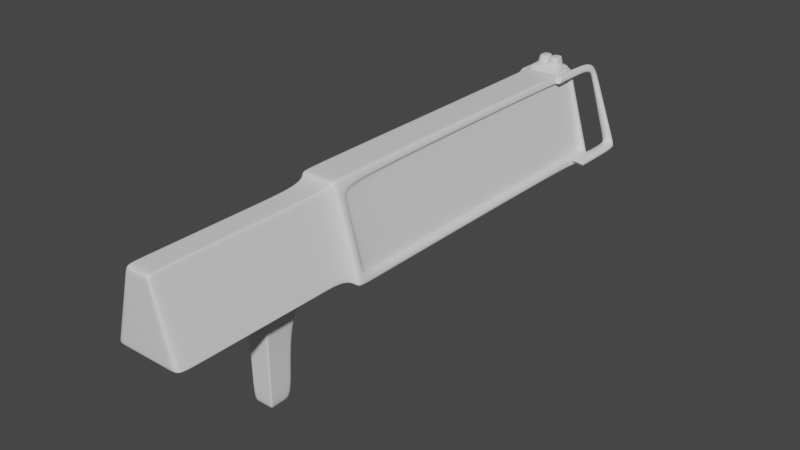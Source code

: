# Source: PortalWeapon.blend  (saved by Blender 2.82.7; exported with 4.5.12 LTS)
import bpy
from mathutils import Matrix  # noqa: F401  (used for matrix-valued properties, if any)

bpy.ops.wm.read_factory_settings(use_empty=True)
scene = bpy.context.scene
scene.name = 'Scene'

# ---- collections
col_collection = bpy.data.collections.new('Collection'); scene.collection.children.link(col_collection)

# ---- materials (node trees are filled in below, after node groups)
mat_material = bpy.data.materials.new('Material')
mat_material.alpha_threshold = 0.0
mat_material.use_transparent_shadow = False
mat_material.line_color = (0.0, 0.0, 0.0, 1.0)

# ---- material node trees
mat_material.use_nodes = True; mat_material.node_tree.nodes.clear()
_N = mat_material.node_tree.nodes; _L = mat_material.node_tree.links
n0 = _N.new('ShaderNodeOutputMaterial'); n0.name = 'Material Output'; n0.location = (300, 300)
n1 = _N.new('ShaderNodeBsdfPrincipled'); n1.name = 'Principled BSDF'; n1.location = (10, 300)
n1.distribution = 'GGX'
n1.subsurface_method = 'BURLEY'
n1.inputs[2].default_value = 0.4
n1.inputs[3].default_value = 1.45
n1.inputs[27].default_value = (0.0, 0.0, 0.0, 1.0)
n1.inputs[28].default_value = 1.0
_L.new(n1.outputs[0], n0.inputs[0])
n0.is_active_output = True

# ---- world
world_world = bpy.data.worlds.new('World'); scene.world = world_world
world_world.use_nodes = True; world_world.node_tree.nodes.clear()
_N = world_world.node_tree.nodes; _L = world_world.node_tree.links
n0 = _N.new('ShaderNodeOutputWorld'); n0.name = 'World Output'; n0.location = (300, 300)
n1 = _N.new('ShaderNodeBackground'); n1.name = 'Background'; n1.location = (10, 300)
n1.inputs[0].default_value = (0.05088, 0.05088, 0.05088, 1.0)
_L.new(n1.outputs[0], n0.inputs[0])
n0.is_active_output = True
world_world.color = (0.05088, 0.05088, 0.05088)
world_world.use_sun_shadow = False
world_world.sun_shadow_jitter_overblur = 0.0

# ---- meshes
me_cube = bpy.data.meshes.new('Cube')
me_cube.from_pydata([(0.02697, 0.2335, 0.05433), (0.05697, 0.2335, -0.04649), (0.02697, -0.2203, 0.05433), (0.05697, -0.2203, -0.04649), (-0.02685, 0.2335, 0.05433), (-0.05685, 0.2335, -0.04649), (-0.02685, -0.2203, 0.05433), (-0.05685, -0.2203, -0.04649), (-0.04099, 0.2432, -0.04186), (-0.01432, -0.2986, -0.06442), (0.01386, 0.2432, 0.0497), (0.04111, 0.2432, -0.04186), (-0.01643, -0.2418, 0.05332), (0.01655, -0.2418, 0.05332), (0.01444, -0.2986, -0.06442), (-0.01374, 0.2432, 0.0497), (-0.0489, 0.2335, -0.04649), (-0.0489, -0.2203, -0.04649), (0.02321, 0.2335, 0.05433), (0.04902, 0.2335, -0.04649), (-0.02309, -0.2203, 0.05433), (0.02321, -0.2203, 0.05433), (0.04902, -0.2203, -0.04649), (-0.02309, 0.2335, 0.05433), (0.05972, 0.2432, -0.05575), (-0.0596, 0.2432, -0.05575), (0.02131, 0.2403, 0.06358), (-0.02119, 0.2403, 0.06358), (0.04111, -0.1121, -0.04186), (-0.04099, -0.1121, -0.04186), (0.01386, -0.1121, 0.0497), (-0.01374, -0.1121, 0.0497), (-0.0596, 0.2052, -0.05575), (0.02131, 0.2081, 0.06358), (-0.02119, 0.2081, 0.06358), (0.05972, 0.2052, -0.05575), (-0.05685, 0.197, -0.04649), (0.02697, 0.197, 0.05433), (-0.02685, 0.197, 0.05433), (0.05697, 0.197, -0.04649), (-0.0489, 0.197, -0.04649), (0.02321, 0.197, 0.05433), (-0.02309, 0.197, 0.05433), (0.04902, 0.197, -0.04649), (-0.02409, 0.2052, 0.06358), (-0.02409, 0.2432, 0.06358), (0.02421, 0.2432, 0.06358), (0.02421, 0.2052, 0.06358), (5.996e-05, 0.2137, 0.07395), (0.01567, 0.2242, 0.07395), (5.996e-05, 0.2346, 0.07395), (-0.01555, 0.2242, 0.07395), (-0.02119, 0.2081, 0.06831), (-0.01555, 0.2137, 0.07395), (-0.01555, 0.2346, 0.07395), (-0.02119, 0.2403, 0.06831), (0.01567, 0.2346, 0.07395), (0.02131, 0.2403, 0.06831), (0.01567, 0.2137, 0.07395), (0.02131, 0.2081, 0.06831), (5.996e-05, 0.2242, 0.07395), (-0.01368, 0.2242, 0.08219), (-0.01368, 0.2156, 0.08219), (-0.001809, 0.2156, 0.08219), (-0.001809, 0.2242, 0.08219), (-0.001809, 0.2328, 0.08219), (-0.01368, 0.2328, 0.08219), (0.001929, 0.2242, 0.08219), (0.001929, 0.2156, 0.08219), (0.0138, 0.2156, 0.08219), (0.0138, 0.2242, 0.08219), (0.0138, 0.2328, 0.08219), (0.001929, 0.2328, 0.08219), (-0.01555, 0.2137, 0.07395), (-0.01555, 0.2242, 0.07395), (5.996e-05, 0.2137, 0.07395), (5.996e-05, 0.2242, 0.07395), (5.996e-05, 0.2346, 0.07395), (-0.01555, 0.2346, 0.07395), (5.996e-05, 0.2137, 0.07395), (5.996e-05, 0.2242, 0.07395), (0.01567, 0.2137, 0.07395), (0.01567, 0.2242, 0.07395), (0.01567, 0.2346, 0.07395), (5.996e-05, 0.2346, 0.07395), (-0.0596, -0.23, -0.05575), (-0.02409, -0.23, 0.06358), (0.02421, -0.23, 0.06358), (0.05972, -0.23, -0.05575), (-0.01432, -0.3332, -0.06442), (-0.01643, -0.478, 0.05332), (0.01655, -0.478, 0.05332), (0.01444, -0.3332, -0.06442), (-0.04584, -0.2418, -0.04548), (0.04596, -0.2418, -0.04548), (-0.04584, -0.478, -0.04548), (0.04596, -0.478, -0.04548), (-0.03075, -0.2502, -0.0499), (0.03087, -0.2502, -0.0499), (-0.03075, -0.3523, -0.0499), (0.03087, -0.3523, -0.0499), (-0.02273, -0.2583, -0.06442), (0.02285, -0.2583, -0.06442), (-0.02273, -0.3443, -0.06442), (0.02285, -0.3443, -0.06442), (-0.01432, -0.2986, -0.1836), (0.01444, -0.2986, -0.1836), (-0.01432, -0.3332, -0.1836), (0.01444, -0.3332, -0.1836), (-0.02409, 0.2052, 0.06358), (-0.02409, 0.2432, 0.06358), (0.05972, 0.2052, -0.05575), (0.05972, 0.2432, -0.05575), (-0.02685, 0.197, 0.05433), (-0.02685, 0.2335, 0.05433), (0.05697, 0.197, -0.04649), (0.05697, 0.2335, -0.04649), (-0.05685, 0.2335, -0.04649), (-0.0596, 0.2432, -0.05575), (0.02421, 0.2432, 0.06358), (0.02697, 0.2335, 0.05433), (-0.0596, 0.2052, -0.05575), (0.02421, 0.2052, 0.06358), (-0.05685, 0.197, -0.04649), (0.02697, 0.197, 0.05433), (-0.03103, 0.2052, 0.06358), (-0.03103, 0.2432, 0.06358), (0.07686, 0.2052, -0.05575), (0.07686, 0.2432, -0.05575), (-0.03457, 0.197, 0.05433), (-0.03457, 0.2335, 0.05433), (0.07331, 0.197, -0.04649), (0.07331, 0.2335, -0.04649), (-0.07319, 0.2335, -0.04649), (-0.07674, 0.2432, -0.05575), (0.03115, 0.2432, 0.06358), (0.03469, 0.2335, 0.05433), (-0.07674, 0.2052, -0.05575), (0.03115, 0.2052, 0.06358), (-0.07319, 0.197, -0.04649), (0.03469, 0.197, 0.05433), (-0.05685, 0.2803, -0.04649), (-0.0596, 0.29, -0.05575), (0.02421, 0.29, 0.06358), (0.02697, 0.2803, 0.05433), (0.05697, 0.2803, -0.04649), (0.05972, 0.29, -0.05575), (-0.02685, 0.2803, 0.05433), (-0.02409, 0.29, 0.06358), (-0.07319, 0.2803, -0.04649), (-0.07674, 0.29, -0.05575), (0.03115, 0.29, 0.06358), (0.03469, 0.2803, 0.05433), (0.07331, 0.2803, -0.04649), (0.07686, 0.29, -0.05575), (-0.03457, 0.2803, 0.05433), (-0.03103, 0.29, 0.06358), (0.05833, 0.2432, -0.05107), (-0.05821, -0.23, -0.05107), (0.05833, -0.23, -0.05107), (-0.05821, 0.2432, -0.05107), (0.05579, 0.2335, -0.04254), (-0.05567, -0.2203, -0.04254), (0.05579, -0.2203, -0.04254), (-0.05567, 0.2335, -0.04254), (0.04801, 0.2335, -0.04254), (-0.04789, -0.2203, -0.04254), (0.04801, -0.2203, -0.04254), (-0.04789, 0.2335, -0.04254), (0.04004, 0.2432, -0.03828), (-0.03992, 0.2432, -0.03828), (0.04004, -0.1121, -0.03828), (-0.03992, -0.1121, -0.03828), (0.04801, 0.197, -0.04254), (-0.04789, 0.197, -0.04254), (-0.04469, -0.2418, -0.04161), (0.04481, -0.2418, -0.04161), (-0.04469, -0.478, -0.04161), (0.04481, -0.478, -0.04161), (-0.0263, -0.23, 0.05615), (-0.02872, -0.2203, 0.04804), (-0.02469, -0.2203, 0.04804), (-0.01827, -0.2418, 0.04716), (-0.01827, -0.478, 0.04716), (0.02642, -0.23, 0.05615), (0.02642, 0.2432, 0.05615), (-0.0263, 0.2432, 0.05615), (0.02884, 0.2335, 0.04804), (0.02884, -0.2203, 0.04804), (-0.02872, 0.2335, 0.04804), (0.02481, 0.2335, 0.04804), (0.02481, -0.2203, 0.04804), (-0.02469, 0.2335, 0.04804), (0.01556, 0.2432, 0.044), (-0.01544, 0.2432, 0.044), (0.01556, -0.1121, 0.044), (-0.01544, -0.1121, 0.044), (0.02481, 0.197, 0.04804), (-0.02469, 0.197, 0.04804), (0.01839, -0.2418, 0.04716), (0.01839, -0.478, 0.04716), (0.05547, 0.2803, -0.04145), (0.07457, 0.29, -0.04978), (0.05795, 0.29, -0.04978), (0.07138, 0.2803, -0.04145), (0.03267, 0.2803, 0.03517), (0.03983, 0.29, 0.04091), (0.03096, 0.29, 0.04091), (0.04203, 0.2803, 0.03517), (-0.07126, 0.2803, -0.04145), (-0.05783, 0.29, -0.04978), (-0.05535, 0.2803, -0.04145), (-0.07445, 0.29, -0.04978), (-0.03084, 0.29, 0.04091), (-0.03255, 0.2803, 0.03517), (-0.04191, 0.2803, 0.03517), (-0.03971, 0.29, 0.04091), (0.04779, 0.2432, -0.05575), (0.01938, -0.23, 0.06358), (0.04779, -0.23, -0.05575), (0.01938, 0.2432, 0.06358), (0.0329, 0.2432, -0.04186), (0.0111, 0.2432, 0.0497), (0.0329, -0.1121, -0.04186), (0.0111, -0.1121, 0.0497), (0.04779, 0.2052, -0.05575), (0.01938, 0.2052, 0.06358), (0.01706, 0.2403, 0.06358), (0.01706, 0.2081, 0.06358), (0.01706, 0.2403, 0.06831), (0.01706, 0.2081, 0.06831), (0.01325, -0.2418, 0.05332), (0.03678, -0.2418, -0.04548), (0.01325, -0.478, 0.05332), (0.03678, -0.478, -0.04548), (0.02471, -0.2502, -0.0499), (0.02471, -0.3523, -0.0499), (0.01829, -0.2583, -0.06442), (0.01829, -0.3443, -0.06442), (0.01156, -0.2986, -0.06442), (0.01156, -0.3332, -0.06442), (0.01156, -0.2986, -0.1836), (0.01156, -0.3332, -0.1836), (0.03586, -0.478, -0.04161), (0.03205, -0.1121, -0.03828), (0.01472, -0.478, 0.04716), (0.01246, -0.1121, 0.044), (-0.04887, 0.2432, -0.05575), (-0.01974, -0.23, 0.06358), (-0.0336, 0.2432, -0.04186), (-0.0336, -0.1121, -0.04186), (-0.04887, 0.2052, -0.05575), (-0.01736, 0.2403, 0.06831), (-0.01346, -0.2418, 0.05332), (-0.01346, -0.478, 0.05332), (-0.03663, -0.478, -0.04161), (-0.01497, -0.478, 0.04716), (-0.04887, -0.23, -0.05575), (-0.01974, 0.2432, 0.06358), (-0.01125, 0.2432, 0.0497), (-0.01125, -0.1121, 0.0497), (-0.01974, 0.2052, 0.06358), (-0.01736, 0.2403, 0.06358), (-0.01736, 0.2081, 0.06358), (-0.01736, 0.2081, 0.06831), (-0.03758, -0.2418, -0.04548), (-0.03758, -0.478, -0.04548), (-0.0252, -0.2502, -0.0499), (-0.0252, -0.3523, -0.0499), (-0.01863, -0.2583, -0.06442), (-0.01863, -0.3443, -0.06442), (-0.01173, -0.2986, -0.06442), (-0.01173, -0.3332, -0.06442), (-0.01173, -0.2986, -0.1836), (-0.01173, -0.3332, -0.1836), (-0.03273, -0.1121, -0.03828), (-0.01265, -0.1121, 0.044), (-0.01405, 0.2152, 0.08054), (-0.01405, 0.2242, 0.08054), (-0.001436, 0.2152, 0.08054), (-0.001436, 0.2242, 0.08054), (-0.001436, 0.2331, 0.08054), (-0.01405, 0.2331, 0.08054), (0.001555, 0.2152, 0.08054), (0.001555, 0.2242, 0.08054), (0.01417, 0.2152, 0.08054), (0.01417, 0.2242, 0.08054), (0.01417, 0.2331, 0.08054), (0.001555, 0.2331, 0.08054), (-0.02409, 0.2071, 0.06358), (0.05972, 0.2071, -0.05575), (-0.02685, 0.1989, 0.05433), (0.05697, 0.1989, -0.04649), (-0.02309, 0.1989, 0.05433), (0.04902, 0.1989, -0.04649), (-0.0596, 0.2071, -0.05575), (0.02421, 0.2071, 0.06358), (-0.05685, 0.1989, -0.04649), (0.02697, 0.1989, 0.05433), (-0.0489, 0.1989, -0.04649), (0.02321, 0.1989, 0.05433), (-0.02119, 0.2097, 0.06358), (0.02131, 0.2097, 0.06358), (-0.02119, 0.2097, 0.06831), (0.02131, 0.2097, 0.06831), (-0.02409, 0.2071, 0.06358), (0.05972, 0.2071, -0.05575), (-0.02685, 0.1989, 0.05433), (0.05697, 0.1989, -0.04649), (-0.0596, 0.2071, -0.05575), (0.02421, 0.2071, 0.06358), (-0.05685, 0.1989, -0.04649), (0.02697, 0.1989, 0.05433), (-0.03103, 0.2071, 0.06358), (0.07686, 0.2071, -0.05575), (-0.03457, 0.1989, 0.05433), (0.07331, 0.1989, -0.04649), (-0.07674, 0.2071, -0.05575), (0.03115, 0.2071, 0.06358), (-0.07319, 0.1989, -0.04649), (0.03469, 0.1989, 0.05433), (0.04801, 0.1989, -0.04254), (-0.04789, 0.1989, -0.04254), (0.02481, 0.1989, 0.04804), (-0.02469, 0.1989, 0.04804), (0.04779, 0.2071, -0.05575), (-0.04887, 0.2071, -0.05575), (-0.02119, 0.2403, 0.06429), (-0.02119, 0.2081, 0.06429), (0.02131, 0.2081, 0.06429), (0.02131, 0.2403, 0.06429), (0.01706, 0.2081, 0.06429), (0.01706, 0.2403, 0.06429), (-0.01736, 0.2081, 0.06429), (-0.01736, 0.2403, 0.06429), (-0.02119, 0.2097, 0.06429), (0.02131, 0.2097, 0.06429), (-0.05803, -0.2313, -0.05457), (-0.02322, -0.2313, 0.06241), (0.02334, -0.2313, 0.06241), (0.05815, -0.2313, -0.05457), (0.05679, -0.2313, -0.04999), (-0.05667, -0.2313, -0.04999), (0.02551, -0.2313, 0.05512), (-0.02539, -0.2313, 0.05512), (0.04653, -0.2313, -0.05457), (0.01868, -0.2313, 0.06241), (-0.01903, -0.2313, 0.06241), (-0.04758, -0.2313, -0.05457), (0.01655, -0.4543, 0.05332), (0.04596, -0.4543, -0.04548), (-0.01643, -0.4543, 0.05332), (-0.04584, -0.4543, -0.04548), (0.03087, -0.3421, -0.0499), (-0.03075, -0.3421, -0.0499), (0.02285, -0.3357, -0.06442), (-0.02273, -0.3357, -0.06442), (0.01444, -0.3298, -0.06442), (-0.01432, -0.3298, -0.06442), (0.01444, -0.3298, -0.1836), (-0.01432, -0.3298, -0.1836), (-0.04469, -0.4543, -0.04161), (0.04481, -0.4543, -0.04161), (-0.01827, -0.4543, 0.04716), (0.01839, -0.4543, 0.04716), (0.01156, -0.3298, -0.1836), (0.01325, -0.4543, 0.05332), (-0.01173, -0.3298, -0.1836), (-0.01346, -0.4543, 0.05332), (0.04596, -0.3162, -0.04548), (0.03087, -0.2824, -0.0499), (0.02285, -0.2853, -0.06442), (0.01444, -0.3095, -0.06442), (0.01444, -0.3095, -0.1836), (0.01655, -0.3162, 0.05332), (-0.01643, -0.3162, 0.05332), (-0.04584, -0.3162, -0.04548), (-0.03075, -0.2824, -0.0499), (-0.02273, -0.2853, -0.06442), (-0.01432, -0.3095, -0.06442), (-0.01432, -0.3095, -0.1836), (-0.04469, -0.3162, -0.04161), (0.04481, -0.3162, -0.04161), (-0.01827, -0.3162, 0.04716), (0.01839, -0.3162, 0.04716), (0.01156, -0.3095, -0.1836), (0.01325, -0.3162, 0.05332), (-0.01173, -0.3095, -0.1836), (-0.01346, -0.3162, 0.05332), (0.02445, -0.2566, -0.06151), (-0.02433, -0.2566, -0.06151), (-0.02433, -0.3459, -0.06151), (0.02445, -0.3459, -0.06151), (0.01957, -0.3459, -0.06151), (0.01957, -0.2566, -0.06151), (-0.01994, -0.3459, -0.06151), (-0.01994, -0.2566, -0.06151), (-0.02433, -0.3369, -0.06151), (0.02445, -0.3369, -0.06151), (-0.02433, -0.2848, -0.06151), (0.02445, -0.2848, -0.06151), (0.045, -0.2423, -0.04576), (-0.04488, -0.2423, -0.04576), (-0.04488, -0.47, -0.04576), (0.045, -0.47, -0.04576), (0.03601, -0.47, -0.04576), (0.03601, -0.2423, -0.04576), (-0.03679, -0.47, -0.04576), (-0.03679, -0.2423, -0.04576), (-0.04488, -0.4472, -0.04576), (0.045, -0.4472, -0.04576), (-0.04488, -0.314, -0.04576), (0.045, -0.314, -0.04576)], [], [(261, 44, 86, 248), (364, 349, 91, 200), (163, 3, 22, 167), (225, 35, 88, 219), (37, 2, 21, 41), (194, 15, 31, 196), (24, 1, 116, 112), (161, 1, 24, 157), (162, 7, 85, 158), (188, 2, 87, 184), (189, 4, 45, 186), (0, 46, 119, 120), (38, 6, 86, 44), (39, 3, 88, 35), (324, 293, 23, 192), (197, 41, 21, 191), (187, 0, 18, 190), (291, 4, 23, 293), (164, 5, 16, 168), (180, 6, 20, 181), (36, 7, 17, 40), (292, 1, 19, 294), (221, 11, 24, 217), (193, 10, 46, 185), (170, 8, 25, 160), (259, 15, 45, 258), (246, 224, 30, 195), (249, 8, 29, 250), (222, 10, 30, 224), (169, 11, 28, 171), (3, 39, 43, 22), (297, 36, 40, 299), (6, 38, 42, 20), (323, 300, 41, 197), (181, 20, 42, 198), (5, 25, 118, 117), (32, 36, 123, 121), (2, 37, 47, 87), (7, 36, 32, 85), (298, 37, 41, 300), (325, 290, 35, 225), (334, 327, 55, 252), (301, 27, 45, 289), (227, 26, 46, 220), (302, 33, 47, 296), (263, 34, 44, 261), (331, 329, 59, 230), (336, 330, 57, 304), (61, 62, 63, 64, 65, 66), (53, 51, 54, 55, 303, 52), (54, 50, 56, 57, 229, 252, 55), (56, 49, 58, 59, 304, 57), (52, 264, 230, 59, 58, 48, 53), (335, 328, 52, 303), (48, 75, 73, 53), (53, 73, 74, 51), (60, 76, 75, 48), (50, 77, 76, 60), (54, 78, 77, 50), (51, 74, 78, 54), (67, 68, 69, 70, 71, 72), (48, 79, 80, 60), (58, 81, 79, 48), (49, 82, 81, 58), (56, 83, 82, 49), (50, 84, 83, 56), (60, 80, 84, 50), (277, 278, 74, 73), (279, 277, 73, 75), (280, 279, 75, 76), (281, 280, 76, 77), (282, 281, 77, 78), (278, 282, 78, 74), (283, 284, 80, 79), (285, 283, 79, 81), (286, 285, 81, 82), (287, 286, 82, 83), (288, 287, 83, 84), (284, 288, 84, 80), (344, 338, 86, 179), (341, 340, 88, 159), (346, 339, 87, 218), (348, 337, 85, 257), (256, 254, 90, 183), (368, 351, 90, 254), (361, 352, 95, 177), (357, 92, 108, 359), (408, 402, 93, 265), (405, 404, 96, 234), (412, 401, 94, 369), (409, 403, 95, 352), (396, 390, 97, 267), (393, 392, 100, 236), (400, 389, 98, 370), (397, 391, 99, 354), (271, 9, 101, 269), (240, 92, 104, 238), (372, 14, 102, 371), (358, 89, 103, 356), (365, 359, 108, 242), (239, 14, 106, 241), (379, 9, 105, 380), (272, 89, 107, 274), (116, 132, 153, 145), (115, 111, 127, 131), (120, 119, 143, 144), (312, 120, 136, 320), (295, 32, 121, 309), (289, 45, 110, 305), (296, 47, 122, 310), (39, 35, 111, 115), (291, 38, 113, 307), (290, 24, 112, 306), (38, 44, 109, 113), (292, 39, 115, 308), (45, 4, 114, 110), (297, 5, 117, 311), (47, 37, 124, 122), (298, 0, 120, 312), (319, 133, 134, 317), (320, 136, 135, 318), (316, 131, 127, 314), (315, 129, 125, 313), (113, 109, 125, 129), (117, 118, 142, 141), (122, 124, 140, 138), (136, 120, 144, 152), (305, 110, 126, 313), (121, 123, 139, 137), (309, 121, 137, 317), (306, 112, 128, 314), (310, 122, 138, 318), (307, 113, 129, 315), (311, 117, 133, 319), (308, 115, 131, 316), (208, 206, 151, 152), (215, 214, 147, 155), (118, 134, 150, 142), (112, 116, 145, 146), (128, 112, 146, 154), (134, 133, 149, 150), (133, 117, 141, 149), (110, 114, 147, 148), (135, 136, 152, 151), (114, 130, 155, 147), (132, 128, 154, 153), (126, 110, 148, 156), (130, 126, 156, 155), (119, 135, 151, 143), (216, 215, 155, 156), (206, 207, 143, 151), (207, 205, 144, 143), (214, 213, 148, 147), (213, 216, 156, 148), (205, 208, 152, 144), (363, 361, 177, 183), (266, 255, 177, 95), (343, 341, 159, 184), (337, 342, 158, 85), (17, 166, 174, 40), (294, 321, 173, 43), (193, 169, 171, 195), (223, 244, 171, 28), (194, 170, 160, 186), (11, 169, 157, 24), (7, 162, 166, 17), (189, 164, 168, 192), (1, 161, 165, 19), (43, 173, 167, 22), (299, 322, 168, 16), (5, 164, 160, 25), (3, 163, 159, 88), (180, 162, 158, 179), (187, 161, 157, 185), (8, 170, 172, 29), (188, 163, 167, 191), (350, 362, 178, 96), (2, 188, 191, 21), (0, 187, 185, 46), (6, 180, 179, 86), (4, 189, 192, 23), (15, 194, 186, 45), (10, 193, 195, 30), (339, 343, 184, 87), (351, 363, 183, 90), (255, 256, 183, 177), (342, 344, 179, 158), (166, 181, 198, 174), (321, 323, 197, 173), (244, 246, 195, 171), (169, 193, 185, 157), (162, 180, 181, 166), (161, 187, 190, 165), (173, 197, 191, 167), (322, 324, 192, 168), (164, 189, 186, 160), (163, 188, 184, 159), (170, 194, 196, 172), (362, 364, 200, 178), (145, 153, 204, 201), (146, 145, 201, 203), (154, 146, 203, 202), (153, 154, 202, 204), (201, 204, 208, 205), (203, 201, 205, 207), (202, 203, 207, 206), (204, 202, 206, 208), (142, 150, 212, 210), (141, 142, 210, 211), (150, 149, 209, 212), (149, 141, 211, 209), (210, 212, 216, 213), (211, 210, 213, 214), (212, 209, 215, 216), (209, 211, 214, 215), (275, 276, 246, 244), (178, 200, 245, 243), (250, 275, 244, 223), (96, 178, 243, 234), (92, 240, 242, 108), (271, 239, 241, 273), (367, 365, 242, 274), (272, 240, 238, 270), (14, 239, 237, 102), (395, 393, 236, 268), (389, 394, 235, 98), (407, 405, 234, 266), (401, 406, 232, 94), (349, 366, 233, 91), (200, 91, 233, 245), (340, 345, 219, 88), (347, 346, 218, 248), (333, 331, 230, 264), (33, 228, 226, 47), (262, 227, 220, 258), (330, 332, 229, 57), (326, 325, 225, 251), (259, 222, 224, 260), (11, 221, 223, 28), (276, 260, 224, 246), (10, 222, 220, 46), (249, 221, 217, 247), (251, 225, 219, 257), (47, 226, 218, 87), (32, 251, 257, 85), (8, 249, 247, 25), (196, 31, 260, 276), (15, 259, 260, 31), (295, 326, 251, 32), (27, 262, 258, 45), (328, 333, 264, 52), (338, 347, 248, 86), (403, 407, 266, 95), (391, 395, 268, 99), (89, 272, 270, 103), (360, 367, 274, 107), (9, 271, 273, 105), (29, 172, 275, 250), (172, 196, 276, 275), (243, 245, 256, 255), (234, 243, 255, 266), (240, 272, 274, 242), (239, 271, 269, 237), (394, 396, 267, 235), (406, 408, 265, 232), (366, 368, 254, 233), (245, 233, 254, 256), (345, 348, 257, 219), (228, 263, 261, 226), (332, 334, 252, 229), (221, 249, 250, 223), (222, 259, 258, 220), (226, 261, 248, 218), (61, 66, 282, 278), (66, 65, 281, 282), (65, 64, 280, 281), (64, 63, 279, 280), (63, 62, 277, 279), (62, 61, 278, 277), (67, 72, 288, 284), (72, 71, 287, 288), (71, 70, 286, 287), (70, 69, 285, 286), (69, 68, 283, 285), (68, 67, 284, 283), (25, 247, 326, 295), (247, 217, 325, 326), (174, 198, 324, 322), (165, 190, 323, 321), (40, 174, 322, 299), (19, 165, 321, 294), (116, 308, 316, 132), (123, 311, 319, 139), (114, 307, 315, 130), (119, 310, 318, 135), (111, 306, 314, 127), (118, 309, 317, 134), (109, 305, 313, 125), (130, 315, 313, 126), (132, 316, 314, 128), (140, 320, 318, 138), (139, 319, 317, 137), (37, 298, 312, 124), (36, 297, 311, 123), (1, 292, 308, 116), (35, 290, 306, 111), (4, 291, 307, 114), (46, 296, 310, 119), (44, 289, 305, 109), (25, 295, 309, 118), (124, 312, 320, 140), (327, 335, 303, 55), (329, 336, 304, 59), (26, 302, 296, 46), (34, 301, 289, 44), (217, 24, 290, 325), (0, 298, 300, 18), (190, 18, 300, 323), (5, 297, 299, 16), (39, 292, 294, 43), (38, 291, 293, 42), (198, 42, 293, 324), (33, 302, 336, 329), (27, 301, 335, 327), (227, 262, 334, 332), (34, 263, 333, 328), (26, 227, 332, 330), (263, 228, 331, 333), (301, 34, 328, 335), (302, 26, 330, 336), (228, 33, 329, 331), (262, 27, 327, 334), (232, 265, 348, 345), (12, 253, 347, 338), (253, 231, 346, 347), (94, 232, 345, 340), (175, 182, 344, 342), (13, 199, 343, 339), (93, 175, 342, 337), (199, 176, 341, 343), (265, 93, 337, 348), (231, 13, 339, 346), (176, 94, 340, 341), (182, 12, 338, 344), (386, 388, 368, 366), (380, 387, 367, 360), (374, 386, 366, 349), (387, 385, 365, 367), (382, 384, 364, 362), (375, 383, 363, 351), (369, 382, 362, 350), (383, 381, 361, 363), (89, 358, 360, 107), (385, 373, 359, 365), (379, 358, 356, 378), (92, 357, 355, 104), (399, 397, 354, 377), (392, 398, 353, 100), (411, 409, 352, 376), (404, 410, 350, 96), (372, 357, 359, 373), (381, 376, 352, 361), (388, 375, 351, 368), (384, 374, 349, 364), (199, 13, 374, 384), (253, 12, 375, 388), (175, 93, 376, 381), (14, 372, 373, 106), (402, 411, 376, 93), (390, 399, 377, 97), (9, 379, 378, 101), (241, 106, 373, 385), (182, 175, 381, 383), (94, 176, 382, 369), (12, 182, 383, 375), (176, 199, 384, 382), (273, 241, 385, 387), (13, 231, 386, 374), (105, 273, 387, 380), (231, 253, 388, 386), (358, 379, 380, 360), (357, 372, 371, 355), (398, 400, 370, 353), (410, 412, 369, 350), (355, 371, 400, 398), (101, 378, 399, 390), (104, 355, 398, 392), (378, 356, 397, 399), (237, 269, 396, 394), (103, 270, 395, 391), (102, 237, 394, 389), (270, 238, 393, 395), (356, 103, 391, 397), (371, 102, 389, 400), (238, 104, 392, 393), (269, 101, 390, 396), (353, 370, 412, 410), (97, 377, 411, 402), (100, 353, 410, 404), (377, 354, 409, 411), (235, 267, 408, 406), (99, 268, 407, 403), (98, 235, 406, 401), (268, 236, 405, 407), (354, 99, 403, 409), (370, 98, 401, 412), (236, 100, 404, 405), (267, 97, 402, 408)])
me_cube.polygons.foreach_set('use_smooth', [True] * 408)
_uv = me_cube.uv_layers.new(name='UVMap')
_uv.uv.foreach_set('vector', [0.8525, 0.5201, 0.875, 0.5201, 0.875, 0.75, 0.8525, 0.75, 0.5906, 0.7941, 0.6035, 0.7954, 0.6035, 0.7954, 0.5906, 0.7941, 0.4027, 0.7449, 0.3944, 0.7449, 0.3944, 0.7449, 0.4027, 0.7449, 0.35, 0.5201, 0.375, 0.5201, 0.375, 0.75, 0.35, 0.75, 0.6056, 0.5244, 0.6056, 0.7449, 0.6056, 0.7449, 0.6056, 0.5244, 0.584, 0.3087, 0.5959, 0.3103, 0.5959, 0.3103, 0.584, 0.3087, 0.375, 0.5, 0.3944, 0.5051, 0.3944, 0.5051, 0.375, 0.5, 0.4027, 0.5051, 0.3944, 0.5051, 0.375, 0.5, 0.3848, 0.5, 0.4027, 0.005104, 0.3944, 0.005104, 0.375, 0.0, 0.3848, 0.0, 0.5924, 0.7449, 0.6056, 0.7449, 0.625, 0.75, 0.6094, 0.75, 0.5924, 0.2449, 0.6056, 0.2449, 0.625, 0.25, 0.6094, 0.25, 0.6056, 0.5051, 0.625, 0.5, 0.625, 0.5, 0.6056, 0.5051, 0.6056, 0.2256, 0.6056, 0.005104, 0.625, 0.0, 0.625, 0.2299, 0.3944, 0.5244, 0.3944, 0.7449, 0.375, 0.75, 0.375, 0.5201, 0.5924, 0.2266, 0.6056, 0.2266, 0.6056, 0.2449, 0.5924, 0.2449, 0.5924, 0.5244, 0.6056, 0.5244, 0.6056, 0.7449, 0.5924, 0.7449, 0.5924, 0.5051, 0.6056, 0.5051, 0.6056, 0.5051, 0.5924, 0.5051, 0.6056, 0.2266, 0.6056, 0.2449, 0.6056, 0.2449, 0.6056, 0.2266, 0.4027, 0.2449, 0.3944, 0.2449, 0.3944, 0.2449, 0.4027, 0.2449, 0.5924, 0.005104, 0.6056, 0.005104, 0.6056, 0.005104, 0.5924, 0.005104, 0.3944, 0.2256, 0.3944, 0.005104, 0.3944, 0.005104, 0.3944, 0.2256, 0.3944, 0.5234, 0.3944, 0.5051, 0.3944, 0.5051, 0.3944, 0.5234, 0.4041, 0.4477, 0.4041, 0.4659, 0.375, 0.5, 0.375, 0.475, 0.584, 0.4413, 0.5959, 0.4397, 0.625, 0.5, 0.6094, 0.5, 0.4116, 0.2851, 0.4041, 0.2841, 0.375, 0.25, 0.3848, 0.25, 0.5959, 0.322, 0.5959, 0.3103, 0.625, 0.25, 0.625, 0.2725, 0.584, 0.4281, 0.5959, 0.4267, 0.5959, 0.4397, 0.584, 0.4413, 0.4041, 0.3004, 0.4041, 0.2841, 0.4041, 0.2841, 0.4041, 0.3004, 0.5959, 0.4267, 0.5959, 0.4397, 0.5959, 0.4397, 0.5959, 0.4267, 0.4116, 0.4649, 0.4041, 0.4659, 0.4041, 0.4659, 0.4116, 0.4649, 0.3944, 0.7449, 0.3944, 0.5244, 0.3944, 0.5244, 0.3944, 0.7449, 0.3944, 0.2266, 0.3944, 0.2256, 0.3944, 0.2256, 0.3944, 0.2266, 0.6056, 0.005104, 0.6056, 0.2256, 0.6056, 0.2256, 0.6056, 0.005104, 0.5924, 0.5234, 0.6056, 0.5234, 0.6056, 0.5244, 0.5924, 0.5244, 0.5924, 0.005104, 0.6056, 0.005104, 0.6056, 0.2256, 0.5924, 0.2256, 0.3944, 0.2449, 0.375, 0.25, 0.375, 0.25, 0.3944, 0.2449, 0.375, 0.2299, 0.3944, 0.2256, 0.3944, 0.2256, 0.375, 0.2299, 0.6056, 0.7449, 0.6056, 0.5244, 0.625, 0.5201, 0.625, 0.75, 0.3944, 0.005104, 0.3944, 0.2256, 0.375, 0.2299, 0.375, 0.0, 0.6056, 0.5234, 0.6056, 0.5244, 0.6056, 0.5244, 0.6056, 0.5234, 0.35, 0.5191, 0.375, 0.5191, 0.375, 0.5201, 0.35, 0.5201, 0.8402, 0.5015, 0.86, 0.5015, 0.86, 0.5015, 0.8402, 0.5015, 0.86, 0.5177, 0.86, 0.5015, 0.875, 0.5, 0.875, 0.5191, 0.662, 0.5015, 0.64, 0.5015, 0.625, 0.5, 0.65, 0.5, 0.64, 0.5177, 0.64, 0.5186, 0.625, 0.5201, 0.625, 0.5191, 0.8402, 0.5186, 0.86, 0.5186, 0.875, 0.5201, 0.8525, 0.5201, 0.662, 0.5186, 0.64, 0.5186, 0.64, 0.5186, 0.662, 0.5186, 0.64, 0.5177, 0.64, 0.5015, 0.64, 0.5015, 0.64, 0.5177, 0.8211, 0.51, 0.8211, 0.5146, 0.7597, 0.5146, 0.7597, 0.51, 0.7597, 0.5055, 0.8211, 0.5055, 0.8308, 0.5156, 0.8308, 0.51, 0.8308, 0.5045, 0.86, 0.5015, 0.86, 0.5177, 0.86, 0.5186, 0.8308, 0.5045, 0.75, 0.5045, 0.6692, 0.5045, 0.64, 0.5015, 0.662, 0.5015, 0.8402, 0.5015, 0.86, 0.5015, 0.6692, 0.5045, 0.6692, 0.51, 0.6692, 0.5156, 0.64, 0.5186, 0.64, 0.5177, 0.64, 0.5015, 0.86, 0.5186, 0.8402, 0.5186, 0.662, 0.5186, 0.64, 0.5186, 0.6692, 0.5156, 0.75, 0.5156, 0.8308, 0.5156, 0.86, 0.5177, 0.86, 0.5186, 0.86, 0.5186, 0.86, 0.5177, 0.75, 0.5156, 0.75, 0.5156, 0.8308, 0.5156, 0.8308, 0.5156, 0.8308, 0.5156, 0.8308, 0.5156, 0.8308, 0.51, 0.8308, 0.51, 0.75, 0.51, 0.75, 0.51, 0.75, 0.5156, 0.75, 0.5156, 0.75, 0.5045, 0.75, 0.5045, 0.75, 0.51, 0.75, 0.51, 0.8308, 0.5045, 0.8308, 0.5045, 0.75, 0.5045, 0.75, 0.5045, 0.8308, 0.51, 0.8308, 0.51, 0.8308, 0.5045, 0.8308, 0.5045, 0.7403, 0.51, 0.7403, 0.5146, 0.6789, 0.5146, 0.6789, 0.51, 0.6789, 0.5055, 0.7403, 0.5055, 0.75, 0.5156, 0.75, 0.5156, 0.75, 0.51, 0.75, 0.51, 0.6692, 0.5156, 0.6692, 0.5156, 0.75, 0.5156, 0.75, 0.5156, 0.6692, 0.51, 0.6692, 0.51, 0.6692, 0.5156, 0.6692, 0.5156, 0.6692, 0.5045, 0.6692, 0.5045, 0.6692, 0.51, 0.6692, 0.51, 0.75, 0.5045, 0.75, 0.5045, 0.6692, 0.5045, 0.6692, 0.5045, 0.75, 0.51, 0.75, 0.51, 0.75, 0.5045, 0.75, 0.5045, 0.823, 0.5148, 0.823, 0.51, 0.8308, 0.51, 0.8308, 0.5156, 0.7577, 0.5148, 0.823, 0.5148, 0.8308, 0.5156, 0.75, 0.5156, 0.7577, 0.51, 0.7577, 0.5148, 0.75, 0.5156, 0.75, 0.51, 0.7577, 0.5053, 0.7577, 0.51, 0.75, 0.51, 0.75, 0.5045, 0.823, 0.5053, 0.7577, 0.5053, 0.75, 0.5045, 0.8308, 0.5045, 0.823, 0.51, 0.823, 0.5053, 0.8308, 0.5045, 0.8308, 0.51, 0.7423, 0.5148, 0.7423, 0.51, 0.75, 0.51, 0.75, 0.5156, 0.677, 0.5148, 0.7423, 0.5148, 0.75, 0.5156, 0.6692, 0.5156, 0.677, 0.51, 0.677, 0.5148, 0.6692, 0.5156, 0.6692, 0.51, 0.677, 0.5053, 0.677, 0.51, 0.6692, 0.51, 0.6692, 0.5045, 0.7423, 0.5053, 0.677, 0.5053, 0.6692, 0.5045, 0.75, 0.5045, 0.7423, 0.51, 0.7423, 0.5053, 0.75, 0.5045, 0.75, 0.51, 0.6073, 0.995, 0.6225, 0.9948, 0.625, 1.0, 0.6094, 1.0, 0.387, 0.7529, 0.3775, 0.7529, 0.375, 0.75, 0.3848, 0.75, 0.6225, 0.7792, 0.6225, 0.7552, 0.625, 0.75, 0.625, 0.775, 0.3775, 0.9752, 0.3775, 0.9971, 0.375, 1.0, 0.375, 0.9775, 0.5906, 0.9413, 0.6035, 0.9403, 0.6035, 0.9546, 0.5906, 0.9559, 0.6035, 0.9403, 0.6035, 0.9546, 0.6035, 0.9546, 0.6035, 0.9403, 0.4046, 0.9742, 0.3965, 0.975, 0.3965, 0.975, 0.4046, 0.9742, 0.3965, 0.8437, 0.3965, 0.8437, 0.3965, 0.8437, 0.3965, 0.8437, 0.3965, 0.9553, 0.3965, 0.9729, 0.3965, 0.975, 0.3965, 0.957, 0.3965, 0.7966, 0.3965, 0.7771, 0.3965, 0.775, 0.3965, 0.795, 0.3965, 0.7771, 0.3965, 0.7771, 0.3965, 0.775, 0.3965, 0.775, 0.3965, 0.9729, 0.3965, 0.9729, 0.3965, 0.975, 0.3965, 0.975, 0.3965, 0.9186, 0.3965, 0.9282, 0.3965, 0.9421, 0.3965, 0.9301, 0.3965, 0.8325, 0.3965, 0.8218, 0.3965, 0.8079, 0.3965, 0.8213, 0.3965, 0.8218, 0.3965, 0.8218, 0.3965, 0.8079, 0.3965, 0.8079, 0.3965, 0.9282, 0.3965, 0.9282, 0.3965, 0.9421, 0.3965, 0.9421, 0.3965, 0.9007, 0.3965, 0.9063, 0.3965, 0.9247, 0.3965, 0.9157, 0.3965, 0.8499, 0.3965, 0.8437, 0.3965, 0.8253, 0.3965, 0.8353, 0.3965, 0.8437, 0.3965, 0.8437, 0.3965, 0.8253, 0.3965, 0.8253, 0.3965, 0.9063, 0.3965, 0.9063, 0.3965, 0.9247, 0.3965, 0.9247, 0.3965, 0.8499, 0.3965, 0.8437, 0.3965, 0.8437, 0.3965, 0.8499, 0.3965, 0.8499, 0.3965, 0.8437, 0.3965, 0.8437, 0.3965, 0.8499, 0.3965, 0.9063, 0.3965, 0.9063, 0.3965, 0.9063, 0.3965, 0.9063, 0.3965, 0.9007, 0.3965, 0.9063, 0.3965, 0.9063, 0.3965, 0.9007, 0.3944, 0.5051, 0.3944, 0.5051, 0.3944, 0.5051, 0.3944, 0.5051, 0.3944, 0.5244, 0.375, 0.5201, 0.375, 0.5201, 0.3944, 0.5244, 0.6056, 0.5051, 0.625, 0.5, 0.625, 0.5, 0.6056, 0.5051, 0.6056, 0.5234, 0.6056, 0.5051, 0.6056, 0.5051, 0.6056, 0.5234, 0.125, 0.5191, 0.125, 0.5201, 0.125, 0.5201, 0.125, 0.5191, 0.875, 0.5191, 0.875, 0.5, 0.875, 0.5, 0.875, 0.5191, 0.625, 0.5191, 0.625, 0.5201, 0.625, 0.5201, 0.625, 0.5191, 0.3944, 0.5244, 0.375, 0.5201, 0.375, 0.5201, 0.3944, 0.5244, 0.6056, 0.2266, 0.6056, 0.2256, 0.6056, 0.2256, 0.6056, 0.2266, 0.375, 0.5191, 0.375, 0.5, 0.375, 0.5, 0.375, 0.5191, 0.6056, 0.2256, 0.625, 0.2299, 0.625, 0.2299, 0.6056, 0.2256, 0.3944, 0.5234, 0.3944, 0.5244, 0.3944, 0.5244, 0.3944, 0.5234, 0.625, 0.25, 0.6056, 0.2449, 0.6056, 0.2449, 0.625, 0.25, 0.3944, 0.2266, 0.3944, 0.2449, 0.3944, 0.2449, 0.3944, 0.2266, 0.625, 0.5201, 0.6056, 0.5244, 0.6056, 0.5244, 0.625, 0.5201, 0.6056, 0.5234, 0.6056, 0.5051, 0.6056, 0.5051, 0.6056, 0.5234, 0.3944, 0.2266, 0.3944, 0.2449, 0.375, 0.25, 0.375, 0.2309, 0.6056, 0.5234, 0.6056, 0.5051, 0.625, 0.5, 0.625, 0.5191, 0.3944, 0.5234, 0.3944, 0.5244, 0.375, 0.5201, 0.375, 0.5191, 0.6056, 0.2266, 0.6056, 0.2256, 0.625, 0.2299, 0.625, 0.2309, 0.6056, 0.2256, 0.625, 0.2299, 0.625, 0.2299, 0.6056, 0.2256, 0.3944, 0.2449, 0.375, 0.25, 0.375, 0.25, 0.3944, 0.2449, 0.625, 0.5201, 0.6056, 0.5244, 0.6056, 0.5244, 0.625, 0.5201, 0.6056, 0.5051, 0.6056, 0.5051, 0.6056, 0.5051, 0.6056, 0.5051, 0.875, 0.5191, 0.875, 0.5, 0.875, 0.5, 0.875, 0.5191, 0.375, 0.2299, 0.3944, 0.2256, 0.3944, 0.2256, 0.375, 0.2299, 0.125, 0.5191, 0.125, 0.5201, 0.125, 0.5201, 0.125, 0.5191, 0.375, 0.5191, 0.375, 0.5, 0.375, 0.5, 0.375, 0.5191, 0.625, 0.5191, 0.625, 0.5201, 0.625, 0.5201, 0.625, 0.5191, 0.6056, 0.2266, 0.6056, 0.2256, 0.6056, 0.2256, 0.6056, 0.2266, 0.3944, 0.2266, 0.3944, 0.2449, 0.3944, 0.2449, 0.3944, 0.2266, 0.3944, 0.5234, 0.3944, 0.5244, 0.3944, 0.5244, 0.3944, 0.5234, 0.3944, 0.5051, 0.375, 0.5, 0.375, 0.5, 0.3944, 0.5051, 0.3944, 0.2449, 0.3944, 0.2449, 0.3944, 0.2449, 0.3944, 0.2449, 0.125, 0.5, 0.125, 0.5, 0.125, 0.5, 0.125, 0.5, 0.375, 0.5, 0.3944, 0.5051, 0.3944, 0.5051, 0.375, 0.5, 0.375, 0.5, 0.375, 0.5, 0.375, 0.5, 0.375, 0.5, 0.375, 0.25, 0.3944, 0.2449, 0.3944, 0.2449, 0.375, 0.25, 0.3944, 0.2449, 0.3944, 0.2449, 0.3944, 0.2449, 0.3944, 0.2449, 0.625, 0.25, 0.6056, 0.2449, 0.6056, 0.2449, 0.625, 0.25, 0.625, 0.5, 0.6056, 0.5051, 0.6056, 0.5051, 0.625, 0.5, 0.6056, 0.2449, 0.6056, 0.2449, 0.6056, 0.2449, 0.6056, 0.2449, 0.3944, 0.5051, 0.375, 0.5, 0.375, 0.5, 0.3944, 0.5051, 0.875, 0.5, 0.875, 0.5, 0.875, 0.5, 0.875, 0.5, 0.6056, 0.2449, 0.625, 0.25, 0.625, 0.25, 0.6056, 0.2449, 0.625, 0.5, 0.625, 0.5, 0.625, 0.5, 0.625, 0.5, 0.375, 0.25, 0.3944, 0.2449, 0.3944, 0.2449, 0.375, 0.25, 0.375, 0.5, 0.375, 0.5, 0.375, 0.5, 0.375, 0.5, 0.375, 0.5, 0.3944, 0.5051, 0.3944, 0.5051, 0.375, 0.5, 0.3944, 0.2449, 0.375, 0.25, 0.375, 0.25, 0.3944, 0.2449, 0.125, 0.5, 0.125, 0.5, 0.125, 0.5, 0.125, 0.5, 0.3944, 0.5051, 0.3944, 0.5051, 0.3944, 0.5051, 0.3944, 0.5051, 0.5906, 0.9559, 0.4046, 0.9742, 0.4046, 0.9742, 0.5906, 0.9559, 0.3965, 0.957, 0.4046, 0.9564, 0.4046, 0.9742, 0.3965, 0.975, 0.6073, 0.755, 0.387, 0.7529, 0.3848, 0.75, 0.6094, 0.75, 0.3775, 0.9971, 0.387, 0.9971, 0.3848, 1.0, 0.375, 1.0, 0.3944, 0.005104, 0.4027, 0.005104, 0.4027, 0.2256, 0.3944, 0.2256, 0.3944, 0.5234, 0.4027, 0.5234, 0.4027, 0.5244, 0.3944, 0.5244, 0.584, 0.4413, 0.4116, 0.4649, 0.4116, 0.4649, 0.584, 0.4413, 0.4041, 0.4477, 0.4116, 0.4469, 0.4116, 0.4649, 0.4041, 0.4659, 0.584, 0.3087, 0.4116, 0.2851, 0.3848, 0.25, 0.6094, 0.25, 0.4041, 0.4659, 0.4116, 0.4649, 0.3848, 0.5, 0.375, 0.5, 0.3944, 0.005104, 0.4027, 0.005104, 0.4027, 0.005104, 0.3944, 0.005104, 0.5924, 0.2449, 0.4027, 0.2449, 0.4027, 0.2449, 0.5924, 0.2449, 0.3944, 0.5051, 0.4027, 0.5051, 0.4027, 0.5051, 0.3944, 0.5051, 0.3944, 0.5244, 0.4027, 0.5244, 0.4027, 0.7449, 0.3944, 0.7449, 0.3944, 0.2266, 0.4027, 0.2266, 0.4027, 0.2449, 0.3944, 0.2449, 0.3944, 0.2449, 0.4027, 0.2449, 0.3848, 0.25, 0.375, 0.25, 0.3944, 0.7449, 0.4027, 0.7449, 0.3848, 0.75, 0.375, 0.75, 0.5924, 0.005104, 0.4027, 0.005104, 0.3848, 0.0, 0.6094, 0.0, 0.5924, 0.5051, 0.4027, 0.5051, 0.3848, 0.5, 0.6094, 0.5, 0.4041, 0.2841, 0.4116, 0.2851, 0.4116, 0.2851, 0.4041, 0.2841, 0.5924, 0.7449, 0.4027, 0.7449, 0.4027, 0.7449, 0.5924, 0.7449, 0.3965, 0.775, 0.4046, 0.7758, 0.4046, 0.7758, 0.3965, 0.775, 0.6056, 0.7449, 0.5924, 0.7449, 0.5924, 0.7449, 0.6056, 0.7449, 0.6056, 0.5051, 0.5924, 0.5051, 0.6094, 0.5, 0.625, 0.5, 0.6056, 0.005104, 0.5924, 0.005104, 0.6094, 0.0, 0.625, 0.0, 0.6056, 0.2449, 0.5924, 0.2449, 0.5924, 0.2449, 0.6056, 0.2449, 0.5959, 0.3103, 0.584, 0.3087, 0.6094, 0.25, 0.625, 0.25, 0.5959, 0.4397, 0.584, 0.4413, 0.584, 0.4413, 0.5959, 0.4397, 0.6225, 0.7552, 0.6073, 0.755, 0.6094, 0.75, 0.625, 0.75, 0.6035, 0.9546, 0.5906, 0.9559, 0.5906, 0.9559, 0.6035, 0.9546, 0.4046, 0.9564, 0.5906, 0.9413, 0.5906, 0.9559, 0.4046, 0.9742, 0.387, 0.9971, 0.6073, 0.995, 0.6094, 1.0, 0.3848, 1.0, 0.4027, 0.005104, 0.5924, 0.005104, 0.5924, 0.2256, 0.4027, 0.2256, 0.4027, 0.5234, 0.5924, 0.5234, 0.5924, 0.5244, 0.4027, 0.5244, 0.4116, 0.4469, 0.584, 0.4281, 0.584, 0.4413, 0.4116, 0.4649, 0.4116, 0.4649, 0.584, 0.4413, 0.6094, 0.5, 0.3848, 0.5, 0.4027, 0.005104, 0.5924, 0.005104, 0.5924, 0.005104, 0.4027, 0.005104, 0.4027, 0.5051, 0.5924, 0.5051, 0.5924, 0.5051, 0.4027, 0.5051, 0.4027, 0.5244, 0.5924, 0.5244, 0.5924, 0.7449, 0.4027, 0.7449, 0.4027, 0.2266, 0.5924, 0.2266, 0.5924, 0.2449, 0.4027, 0.2449, 0.4027, 0.2449, 0.5924, 0.2449, 0.6094, 0.25, 0.3848, 0.25, 0.4027, 0.7449, 0.5924, 0.7449, 0.6094, 0.75, 0.3848, 0.75, 0.4116, 0.2851, 0.584, 0.3087, 0.584, 0.3087, 0.4116, 0.2851, 0.4046, 0.7758, 0.5906, 0.7941, 0.5906, 0.7941, 0.4046, 0.7758, 0.3944, 0.5051, 0.3944, 0.5051, 0.3944, 0.5051, 0.3944, 0.5051, 0.375, 0.5, 0.3944, 0.5051, 0.3944, 0.5051, 0.375, 0.5, 0.375, 0.5, 0.375, 0.5, 0.375, 0.5, 0.375, 0.5, 0.3944, 0.5051, 0.375, 0.5, 0.375, 0.5, 0.3944, 0.5051, 0.3944, 0.5051, 0.3944, 0.5051, 0.3944, 0.5051, 0.3944, 0.5051, 0.375, 0.5, 0.3944, 0.5051, 0.3944, 0.5051, 0.375, 0.5, 0.375, 0.5, 0.375, 0.5, 0.375, 0.5, 0.375, 0.5, 0.3944, 0.5051, 0.375, 0.5, 0.375, 0.5, 0.3944, 0.5051, 0.125, 0.5, 0.125, 0.5, 0.125, 0.5, 0.125, 0.5, 0.3944, 0.2449, 0.375, 0.25, 0.375, 0.25, 0.3944, 0.2449, 0.375, 0.25, 0.3944, 0.2449, 0.3944, 0.2449, 0.375, 0.25, 0.3944, 0.2449, 0.3944, 0.2449, 0.3944, 0.2449, 0.3944, 0.2449, 0.125, 0.5, 0.125, 0.5, 0.125, 0.5, 0.125, 0.5, 0.3944, 0.2449, 0.375, 0.25, 0.375, 0.25, 0.3944, 0.2449, 0.375, 0.25, 0.3944, 0.2449, 0.3944, 0.2449, 0.375, 0.25, 0.3944, 0.2449, 0.3944, 0.2449, 0.3944, 0.2449, 0.3944, 0.2449, 0.4116, 0.3013, 0.584, 0.3206, 0.584, 0.4281, 0.4116, 0.4469, 0.4046, 0.7758, 0.5906, 0.7941, 0.5906, 0.8103, 0.4046, 0.7956, 0.4041, 0.3004, 0.4116, 0.3013, 0.4116, 0.4469, 0.4041, 0.4477, 0.3965, 0.775, 0.4046, 0.7758, 0.4046, 0.7956, 0.3965, 0.795, 0.3965, 0.8437, 0.3965, 0.8499, 0.3965, 0.8499, 0.3965, 0.8437, 0.3965, 0.9007, 0.3965, 0.8499, 0.3965, 0.8499, 0.3965, 0.9007, 0.3965, 0.9007, 0.3965, 0.8499, 0.3965, 0.8499, 0.3965, 0.9007, 0.3965, 0.9007, 0.3965, 0.8499, 0.3965, 0.8353, 0.3965, 0.9157, 0.3965, 0.8437, 0.3965, 0.8499, 0.3965, 0.8353, 0.3965, 0.8253, 0.3965, 0.9186, 0.3965, 0.8325, 0.3965, 0.8213, 0.3965, 0.9301, 0.3965, 0.8218, 0.3965, 0.8325, 0.3965, 0.8213, 0.3965, 0.8079, 0.3965, 0.9553, 0.3965, 0.7966, 0.3965, 0.795, 0.3965, 0.957, 0.3965, 0.7771, 0.3965, 0.7966, 0.3965, 0.795, 0.3965, 0.775, 0.6035, 0.7954, 0.6035, 0.8113, 0.6035, 0.8113, 0.6035, 0.7954, 0.5906, 0.7941, 0.6035, 0.7954, 0.6035, 0.8113, 0.5906, 0.8103, 0.3775, 0.7529, 0.3775, 0.7773, 0.375, 0.775, 0.375, 0.75, 0.6225, 0.9732, 0.6225, 0.7792, 0.625, 0.775, 0.625, 0.9775, 0.8402, 0.5186, 0.662, 0.5186, 0.662, 0.5186, 0.8402, 0.5186, 0.64, 0.5186, 0.662, 0.5186, 0.65, 0.5201, 0.625, 0.5201, 0.8402, 0.5015, 0.662, 0.5015, 0.65, 0.5, 0.8525, 0.5, 0.64, 0.5015, 0.662, 0.5015, 0.662, 0.5015, 0.64, 0.5015, 0.1475, 0.5191, 0.35, 0.5191, 0.35, 0.5201, 0.1475, 0.5201, 0.5959, 0.322, 0.5959, 0.4267, 0.5959, 0.4267, 0.5959, 0.322, 0.4041, 0.4659, 0.4041, 0.4477, 0.4041, 0.4477, 0.4041, 0.4659, 0.584, 0.3206, 0.5959, 0.322, 0.5959, 0.4267, 0.584, 0.4281, 0.5959, 0.4397, 0.5959, 0.4267, 0.625, 0.475, 0.625, 0.5, 0.4041, 0.3004, 0.4041, 0.4477, 0.375, 0.475, 0.375, 0.2725, 0.1475, 0.5201, 0.35, 0.5201, 0.35, 0.75, 0.1475, 0.75, 0.625, 0.5201, 0.65, 0.5201, 0.65, 0.75, 0.625, 0.75, 0.125, 0.5201, 0.1475, 0.5201, 0.1475, 0.75, 0.125, 0.75, 0.4041, 0.2841, 0.4041, 0.3004, 0.375, 0.2725, 0.375, 0.25, 0.584, 0.3087, 0.5959, 0.3103, 0.5959, 0.322, 0.584, 0.3206, 0.5959, 0.3103, 0.5959, 0.322, 0.5959, 0.322, 0.5959, 0.3103, 0.125, 0.5191, 0.1475, 0.5191, 0.1475, 0.5201, 0.125, 0.5201, 0.86, 0.5015, 0.8402, 0.5015, 0.8525, 0.5, 0.875, 0.5, 0.86, 0.5186, 0.8402, 0.5186, 0.8402, 0.5186, 0.86, 0.5186, 0.6225, 0.9948, 0.6225, 0.9732, 0.625, 0.9775, 0.625, 1.0, 0.3965, 0.9729, 0.3965, 0.9553, 0.3965, 0.957, 0.3965, 0.975, 0.3965, 0.9282, 0.3965, 0.9186, 0.3965, 0.9301, 0.3965, 0.9421, 0.3965, 0.9063, 0.3965, 0.9007, 0.3965, 0.9157, 0.3965, 0.9247, 0.3965, 0.9063, 0.3965, 0.9007, 0.3965, 0.9007, 0.3965, 0.9063, 0.3965, 0.9063, 0.3965, 0.9007, 0.3965, 0.9007, 0.3965, 0.9063, 0.4041, 0.2841, 0.4116, 0.2851, 0.4116, 0.3013, 0.4041, 0.3004, 0.4116, 0.2851, 0.584, 0.3087, 0.584, 0.3206, 0.4116, 0.3013, 0.4046, 0.7956, 0.5906, 0.8103, 0.5906, 0.9413, 0.4046, 0.9564, 0.3965, 0.795, 0.4046, 0.7956, 0.4046, 0.9564, 0.3965, 0.957, 0.3965, 0.8499, 0.3965, 0.9007, 0.3965, 0.9007, 0.3965, 0.8499, 0.3965, 0.8499, 0.3965, 0.9007, 0.3965, 0.9157, 0.3965, 0.8353, 0.3965, 0.8325, 0.3965, 0.9186, 0.3965, 0.9301, 0.3965, 0.8213, 0.3965, 0.7966, 0.3965, 0.9553, 0.3965, 0.957, 0.3965, 0.795, 0.6035, 0.8113, 0.6035, 0.9403, 0.6035, 0.9403, 0.6035, 0.8113, 0.5906, 0.8103, 0.6035, 0.8113, 0.6035, 0.9403, 0.5906, 0.9413, 0.3775, 0.7773, 0.3775, 0.9752, 0.375, 0.9775, 0.375, 0.775, 0.662, 0.5186, 0.8402, 0.5186, 0.8525, 0.5201, 0.65, 0.5201, 0.662, 0.5015, 0.8402, 0.5015, 0.8402, 0.5015, 0.662, 0.5015, 0.4041, 0.4477, 0.4041, 0.3004, 0.4041, 0.3004, 0.4041, 0.4477, 0.5959, 0.4267, 0.5959, 0.322, 0.625, 0.2725, 0.625, 0.475, 0.65, 0.5201, 0.8525, 0.5201, 0.8525, 0.75, 0.65, 0.75, 0.8211, 0.51, 0.8211, 0.5055, 0.823, 0.5053, 0.823, 0.51, 0.8211, 0.5055, 0.7597, 0.5055, 0.7577, 0.5053, 0.823, 0.5053, 0.7597, 0.5055, 0.7597, 0.51, 0.7577, 0.51, 0.7577, 0.5053, 0.7597, 0.51, 0.7597, 0.5146, 0.7577, 0.5148, 0.7577, 0.51, 0.7597, 0.5146, 0.8211, 0.5146, 0.823, 0.5148, 0.7577, 0.5148, 0.8211, 0.5146, 0.8211, 0.51, 0.823, 0.51, 0.823, 0.5148, 0.7403, 0.51, 0.7403, 0.5055, 0.7423, 0.5053, 0.7423, 0.51, 0.7403, 0.5055, 0.6789, 0.5055, 0.677, 0.5053, 0.7423, 0.5053, 0.6789, 0.5055, 0.6789, 0.51, 0.677, 0.51, 0.677, 0.5053, 0.6789, 0.51, 0.6789, 0.5146, 0.677, 0.5148, 0.677, 0.51, 0.6789, 0.5146, 0.7403, 0.5146, 0.7423, 0.5148, 0.677, 0.5148, 0.7403, 0.5146, 0.7403, 0.51, 0.7423, 0.51, 0.7423, 0.5148, 0.125, 0.5, 0.1475, 0.5, 0.1475, 0.5191, 0.125, 0.5191, 0.1475, 0.5, 0.35, 0.5, 0.35, 0.5191, 0.1475, 0.5191, 0.4027, 0.2256, 0.5924, 0.2256, 0.5924, 0.2266, 0.4027, 0.2266, 0.4027, 0.5051, 0.5924, 0.5051, 0.5924, 0.5234, 0.4027, 0.5234, 0.3944, 0.2256, 0.4027, 0.2256, 0.4027, 0.2266, 0.3944, 0.2266, 0.3944, 0.5051, 0.4027, 0.5051, 0.4027, 0.5234, 0.3944, 0.5234, 0.3944, 0.5051, 0.3944, 0.5234, 0.3944, 0.5234, 0.3944, 0.5051, 0.3944, 0.2256, 0.3944, 0.2266, 0.3944, 0.2266, 0.3944, 0.2256, 0.6056, 0.2449, 0.6056, 0.2266, 0.6056, 0.2266, 0.6056, 0.2449, 0.625, 0.5, 0.625, 0.5191, 0.625, 0.5191, 0.625, 0.5, 0.375, 0.5201, 0.375, 0.5191, 0.375, 0.5191, 0.375, 0.5201, 0.125, 0.5, 0.125, 0.5191, 0.125, 0.5191, 0.125, 0.5, 0.875, 0.5201, 0.875, 0.5191, 0.875, 0.5191, 0.875, 0.5201, 0.6056, 0.2449, 0.6056, 0.2266, 0.625, 0.2309, 0.625, 0.25, 0.3944, 0.5051, 0.3944, 0.5234, 0.375, 0.5191, 0.375, 0.5, 0.6056, 0.5244, 0.6056, 0.5234, 0.625, 0.5191, 0.625, 0.5201, 0.3944, 0.2256, 0.3944, 0.2266, 0.375, 0.2309, 0.375, 0.2299, 0.6056, 0.5244, 0.6056, 0.5234, 0.6056, 0.5234, 0.6056, 0.5244, 0.3944, 0.2256, 0.3944, 0.2266, 0.3944, 0.2266, 0.3944, 0.2256, 0.3944, 0.5051, 0.3944, 0.5234, 0.3944, 0.5234, 0.3944, 0.5051, 0.375, 0.5201, 0.375, 0.5191, 0.375, 0.5191, 0.375, 0.5201, 0.6056, 0.2449, 0.6056, 0.2266, 0.6056, 0.2266, 0.6056, 0.2449, 0.625, 0.5, 0.625, 0.5191, 0.625, 0.5191, 0.625, 0.5, 0.875, 0.5201, 0.875, 0.5191, 0.875, 0.5191, 0.875, 0.5201, 0.125, 0.5, 0.125, 0.5191, 0.125, 0.5191, 0.125, 0.5, 0.6056, 0.5244, 0.6056, 0.5234, 0.6056, 0.5234, 0.6056, 0.5244, 0.86, 0.5015, 0.86, 0.5177, 0.86, 0.5177, 0.86, 0.5015, 0.64, 0.5186, 0.64, 0.5177, 0.64, 0.5177, 0.64, 0.5186, 0.64, 0.5015, 0.64, 0.5177, 0.625, 0.5191, 0.625, 0.5, 0.86, 0.5186, 0.86, 0.5177, 0.875, 0.5191, 0.875, 0.5201, 0.35, 0.5, 0.375, 0.5, 0.375, 0.5191, 0.35, 0.5191, 0.6056, 0.5051, 0.6056, 0.5234, 0.6056, 0.5234, 0.6056, 0.5051, 0.5924, 0.5051, 0.6056, 0.5051, 0.6056, 0.5234, 0.5924, 0.5234, 0.3944, 0.2449, 0.3944, 0.2266, 0.3944, 0.2266, 0.3944, 0.2449, 0.3944, 0.5244, 0.3944, 0.5234, 0.3944, 0.5234, 0.3944, 0.5244, 0.6056, 0.2256, 0.6056, 0.2266, 0.6056, 0.2266, 0.6056, 0.2256, 0.5924, 0.2256, 0.6056, 0.2256, 0.6056, 0.2266, 0.5924, 0.2266, 0.64, 0.5186, 0.64, 0.5177, 0.64, 0.5177, 0.64, 0.5186, 0.86, 0.5015, 0.86, 0.5177, 0.86, 0.5177, 0.86, 0.5015, 0.662, 0.5015, 0.8402, 0.5015, 0.8402, 0.5015, 0.662, 0.5015, 0.86, 0.5186, 0.8402, 0.5186, 0.8402, 0.5186, 0.86, 0.5186, 0.64, 0.5015, 0.662, 0.5015, 0.662, 0.5015, 0.64, 0.5015, 0.8402, 0.5186, 0.662, 0.5186, 0.662, 0.5186, 0.8402, 0.5186, 0.86, 0.5177, 0.86, 0.5186, 0.86, 0.5186, 0.86, 0.5177, 0.64, 0.5177, 0.64, 0.5015, 0.64, 0.5015, 0.64, 0.5177, 0.662, 0.5186, 0.64, 0.5186, 0.64, 0.5186, 0.662, 0.5186, 0.8402, 0.5015, 0.86, 0.5015, 0.86, 0.5015, 0.8402, 0.5015, 0.3965, 0.795, 0.3965, 0.957, 0.3775, 0.9752, 0.3775, 0.7773, 0.6035, 0.9546, 0.6035, 0.9403, 0.6225, 0.9732, 0.6225, 0.9948, 0.6035, 0.9403, 0.6035, 0.8113, 0.6225, 0.7792, 0.6225, 0.9732, 0.3965, 0.775, 0.3965, 0.795, 0.3775, 0.7773, 0.3775, 0.7529, 0.4046, 0.9742, 0.5906, 0.9559, 0.6073, 0.995, 0.387, 0.9971, 0.6035, 0.7954, 0.5906, 0.7941, 0.6073, 0.755, 0.6225, 0.7552, 0.3965, 0.975, 0.4046, 0.9742, 0.387, 0.9971, 0.3775, 0.9971, 0.5906, 0.7941, 0.4046, 0.7758, 0.387, 0.7529, 0.6073, 0.755, 0.3965, 0.957, 0.3965, 0.975, 0.3775, 0.9971, 0.3775, 0.9752, 0.6035, 0.8113, 0.6035, 0.7954, 0.6225, 0.7552, 0.6225, 0.7792, 0.4046, 0.7758, 0.3965, 0.775, 0.3775, 0.7529, 0.387, 0.7529, 0.5906, 0.9559, 0.6035, 0.9546, 0.6225, 0.9948, 0.6073, 0.995, 0.6035, 0.8113, 0.6035, 0.9403, 0.6035, 0.9403, 0.6035, 0.8113, 0.3965, 0.9063, 0.3965, 0.9007, 0.3965, 0.9007, 0.3965, 0.9063, 0.6035, 0.7954, 0.6035, 0.8113, 0.6035, 0.8113, 0.6035, 0.7954, 0.3965, 0.9007, 0.3965, 0.8499, 0.3965, 0.8499, 0.3965, 0.9007, 0.4046, 0.7758, 0.5906, 0.7941, 0.5906, 0.7941, 0.4046, 0.7758, 0.6035, 0.9546, 0.5906, 0.9559, 0.5906, 0.9559, 0.6035, 0.9546, 0.3965, 0.775, 0.4046, 0.7758, 0.4046, 0.7758, 0.3965, 0.775, 0.5906, 0.9559, 0.4046, 0.9742, 0.4046, 0.9742, 0.5906, 0.9559, 0.3965, 0.9063, 0.3965, 0.9063, 0.3965, 0.9063, 0.3965, 0.9063, 0.3965, 0.8499, 0.3965, 0.8437, 0.3965, 0.8437, 0.3965, 0.8499, 0.3965, 0.9063, 0.3965, 0.9063, 0.3965, 0.9247, 0.3965, 0.9247, 0.3965, 0.8437, 0.3965, 0.8437, 0.3965, 0.8253, 0.3965, 0.8253, 0.3965, 0.9282, 0.3965, 0.9282, 0.3965, 0.9421, 0.3965, 0.9421, 0.3965, 0.8218, 0.3965, 0.8218, 0.3965, 0.8079, 0.3965, 0.8079, 0.3965, 0.9729, 0.3965, 0.9729, 0.3965, 0.975, 0.3965, 0.975, 0.3965, 0.7771, 0.3965, 0.7771, 0.3965, 0.775, 0.3965, 0.775, 0.3965, 0.8437, 0.3965, 0.8437, 0.3965, 0.8437, 0.3965, 0.8437, 0.4046, 0.9742, 0.3965, 0.975, 0.3965, 0.975, 0.4046, 0.9742, 0.6035, 0.9403, 0.6035, 0.9546, 0.6035, 0.9546, 0.6035, 0.9403, 0.5906, 0.7941, 0.6035, 0.7954, 0.6035, 0.7954, 0.5906, 0.7941, 0.5906, 0.7941, 0.6035, 0.7954, 0.6035, 0.7954, 0.5906, 0.7941, 0.6035, 0.9403, 0.6035, 0.9546, 0.6035, 0.9546, 0.6035, 0.9403, 0.4046, 0.9742, 0.3965, 0.975, 0.3965, 0.975, 0.4046, 0.9742, 0.3965, 0.8437, 0.3965, 0.8437, 0.3965, 0.8437, 0.3965, 0.8437, 0.3965, 0.9729, 0.3965, 0.9729, 0.3965, 0.975, 0.3965, 0.975, 0.3965, 0.9282, 0.3965, 0.9282, 0.3965, 0.9421, 0.3965, 0.9421, 0.3965, 0.9063, 0.3965, 0.9063, 0.3965, 0.9247, 0.3965, 0.9247, 0.3965, 0.8499, 0.3965, 0.8437, 0.3965, 0.8437, 0.3965, 0.8499, 0.5906, 0.9559, 0.4046, 0.9742, 0.4046, 0.9742, 0.5906, 0.9559, 0.3965, 0.775, 0.4046, 0.7758, 0.4046, 0.7758, 0.3965, 0.775, 0.6035, 0.9546, 0.5906, 0.9559, 0.5906, 0.9559, 0.6035, 0.9546, 0.4046, 0.7758, 0.5906, 0.7941, 0.5906, 0.7941, 0.4046, 0.7758, 0.3965, 0.9007, 0.3965, 0.8499, 0.3965, 0.8499, 0.3965, 0.9007, 0.6035, 0.7954, 0.6035, 0.8113, 0.6035, 0.8113, 0.6035, 0.7954, 0.3965, 0.9063, 0.3965, 0.9007, 0.3965, 0.9007, 0.3965, 0.9063, 0.6035, 0.8113, 0.6035, 0.9403, 0.6035, 0.9403, 0.6035, 0.8113, 0.3965, 0.9063, 0.3965, 0.9063, 0.3965, 0.9063, 0.3965, 0.9063, 0.3965, 0.8437, 0.3965, 0.8437, 0.3965, 0.8253, 0.3965, 0.8253, 0.3965, 0.8218, 0.3965, 0.8218, 0.3965, 0.8079, 0.3965, 0.8079, 0.3965, 0.7771, 0.3965, 0.7771, 0.3965, 0.775, 0.3965, 0.775, 0.3965, 0.8253, 0.3965, 0.8253, 0.3965, 0.8218, 0.3965, 0.8218, 0.3965, 0.9247, 0.3965, 0.9247, 0.3965, 0.9282, 0.3965, 0.9282, 0.3965, 0.8253, 0.3965, 0.8253, 0.3965, 0.8218, 0.3965, 0.8218, 0.3965, 0.9247, 0.3965, 0.9247, 0.3965, 0.9282, 0.3965, 0.9282, 0.3965, 0.8353, 0.3965, 0.9157, 0.3965, 0.9186, 0.3965, 0.8325, 0.3965, 0.9247, 0.3965, 0.9157, 0.3965, 0.9186, 0.3965, 0.9282, 0.3965, 0.8253, 0.3965, 0.8353, 0.3965, 0.8325, 0.3965, 0.8218, 0.3965, 0.9157, 0.3965, 0.8353, 0.3965, 0.8325, 0.3965, 0.9186, 0.3965, 0.9247, 0.3965, 0.9247, 0.3965, 0.9282, 0.3965, 0.9282, 0.3965, 0.8253, 0.3965, 0.8253, 0.3965, 0.8218, 0.3965, 0.8218, 0.3965, 0.8353, 0.3965, 0.8253, 0.3965, 0.8218, 0.3965, 0.8325, 0.3965, 0.9157, 0.3965, 0.9247, 0.3965, 0.9282, 0.3965, 0.9186, 0.3965, 0.8079, 0.3965, 0.8079, 0.3965, 0.7771, 0.3965, 0.7771, 0.3965, 0.9421, 0.3965, 0.9421, 0.3965, 0.9729, 0.3965, 0.9729, 0.3965, 0.8079, 0.3965, 0.8079, 0.3965, 0.7771, 0.3965, 0.7771, 0.3965, 0.9421, 0.3965, 0.9421, 0.3965, 0.9729, 0.3965, 0.9729, 0.3965, 0.8213, 0.3965, 0.9301, 0.3965, 0.9553, 0.3965, 0.7966, 0.3965, 0.9421, 0.3965, 0.9301, 0.3965, 0.9553, 0.3965, 0.9729, 0.3965, 0.8079, 0.3965, 0.8213, 0.3965, 0.7966, 0.3965, 0.7771, 0.3965, 0.9301, 0.3965, 0.8213, 0.3965, 0.7966, 0.3965, 0.9553, 0.3965, 0.9421, 0.3965, 0.9421, 0.3965, 0.9729, 0.3965, 0.9729, 0.3965, 0.8079, 0.3965, 0.8079, 0.3965, 0.7771, 0.3965, 0.7771, 0.3965, 0.8213, 0.3965, 0.8079, 0.3965, 0.7771, 0.3965, 0.7966, 0.3965, 0.9301, 0.3965, 0.9421, 0.3965, 0.9729, 0.3965, 0.9553])
me_cube.materials.append(mat_material)
me_cube.use_remesh_preserve_volume = False
me_cube.use_remesh_preserve_attributes = False
me_cube.use_mirror_vertex_groups = False
me_cube.update()

# ---- objects
ob_cube = bpy.data.objects.new('Cube', me_cube)

# ---- transforms, parenting, visibility, modifiers, constraints
ob_cube.location = (0.0, 0.0, 0.0)
ob_cube.lock_rotations_4d = False
ob_cube.empty_display_type = 'ARROWS'
ob_cube.lineart.crease_threshold = 0.0
_m = ob_cube.modifiers.new('Subdivision', 'SUBSURF')
_m.uv_smooth = 'PRESERVE_CORNERS'
_m.levels = 3
_m.render_levels = 3
_m.show_only_control_edges = False

# ---- collection membership
col_collection.objects.link(ob_cube)

# ---- scene / render settings (as saved in the file)
scene.frame_start = 1; scene.frame_end = 250; scene.frame_set(1)
scene.render.engine = 'BLENDER_EEVEE_NEXT'
scene.cycles.use_denoising = False
scene.cycles.samples = 128
scene.cycles.sampling_pattern = 'TABULATED_SOBOL'
scene.cycles.use_adaptive_sampling = False
scene.cycles.use_light_tree = False
scene.view_settings.view_transform = 'Filmic'
bpy.context.view_layer.update()

# ---- added for rendering (the .blend has no active camera and no usable light): camera, sun
cam_auto = bpy.data.cameras.new('AutoCamera')
cam_auto.lens = 50.0
cam_auto.sensor_width = 36.0
cam_auto.clip_end = 1000.0
ob_auto_camera = bpy.data.objects.new('AutoCamera', cam_auto)
scene.collection.objects.link(ob_auto_camera)
ob_auto_camera.location = (0.765263, -1.01223, 0.561461)
ob_auto_camera.rotation_euler = (1.09748, -7.21219e-08, 0.694738)
scene.camera = ob_auto_camera
light_auto_sun = bpy.data.lights.new('AutoSun', 'SUN')
light_auto_sun.energy = 3.0
light_auto_sun.angle = 0.0523599
ob_auto_sun = bpy.data.objects.new('AutoSun', light_auto_sun)
scene.collection.objects.link(ob_auto_sun)
ob_auto_sun.rotation_euler = (0.872665, 0.174533, 0.523599)
bpy.context.view_layer.update()
